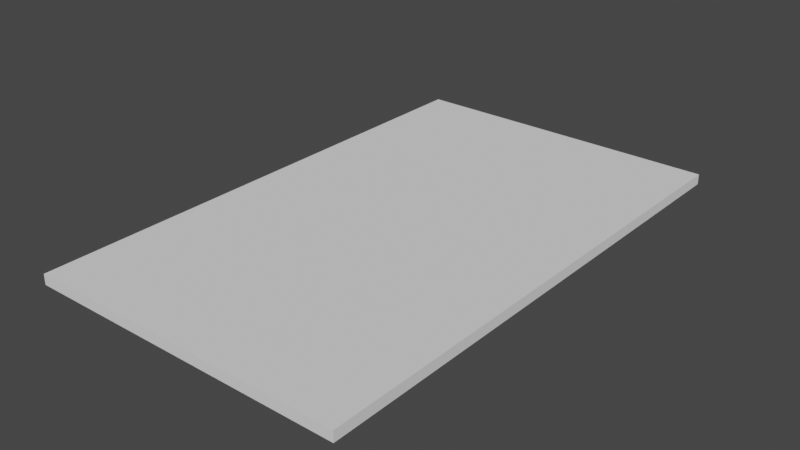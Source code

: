 # Source: level.blend  (saved by Blender 3.5.10; exported with 4.5.12 LTS)
import bpy
from mathutils import Matrix  # noqa: F401  (used for matrix-valued properties, if any)

bpy.ops.wm.read_factory_settings(use_empty=True)
scene = bpy.context.scene
scene.name = 'Scene'

# ---- collections
col_collection = bpy.data.collections.new('Collection'); scene.collection.children.link(col_collection)

# ---- world
world_world = bpy.data.worlds.new('World'); scene.world = world_world
world_world.use_nodes = True; world_world.node_tree.nodes.clear()
_N = world_world.node_tree.nodes; _L = world_world.node_tree.links
n0 = _N.new('ShaderNodeOutputWorld'); n0.name = 'World Output'; n0.location = (300, 300)
n1 = _N.new('ShaderNodeBackground'); n1.name = 'Background'; n1.location = (10, 300)
n1.inputs[0].default_value = (0.05088, 0.05088, 0.05088, 1.0)
_L.new(n1.outputs[0], n0.inputs[0])
n0.is_active_output = True
world_world.color = (0.05088, 0.05088, 0.05088)
world_world.use_sun_shadow = False
world_world.sun_shadow_jitter_overblur = 0.0

# ---- meshes
me_cube_003 = bpy.data.meshes.new('Cube.003')
me_cube_003.from_pydata([(-1.0, -1.0, -1.0), (-1.0, -1.0, 1.0), (-1.0, 1.0, -1.0), (-1.0, 1.0, 1.0), (1.0, -1.0, -1.0), (1.0, -1.0, 1.0), (1.0, 1.0, -1.0), (1.0, 1.0, 1.0)], [], [(0, 1, 3, 2), (2, 3, 7, 6), (6, 7, 5, 4), (4, 5, 1, 0), (2, 6, 4, 0), (7, 3, 1, 5)])
_uv = me_cube_003.uv_layers.new(name='UVMap')
_uv.uv.foreach_set('vector', [0.375, 0.0, 0.625, 0.0, 0.625, 0.25, 0.375, 0.25, 0.375, 0.25, 0.625, 0.25, 0.625, 0.5, 0.375, 0.5, 0.375, 0.5, 0.625, 0.5, 0.625, 0.75, 0.375, 0.75, 0.375, 0.75, 0.625, 0.75, 0.625, 1.0, 0.375, 1.0, 0.125, 0.5, 0.375, 0.5, 0.375, 0.75, 0.125, 0.75, 0.625, 0.5, 0.875, 0.5, 0.875, 0.75, 0.625, 0.75])
me_cube_003.update()

# ---- objects
ob_ground_col = bpy.data.objects.new('Ground-col', me_cube_003)

# ---- transforms, parenting, visibility, modifiers, constraints
ob_ground_col.location = (0.0, -1.395, -0.8564)
ob_ground_col.scale = (31.19, 50.63, 1.0)

# ---- collection membership
col_collection.objects.link(ob_ground_col)

# ---- scene / render settings (as saved in the file)
scene.frame_start = 1; scene.frame_end = 250; scene.frame_set(1)
scene.render.engine = 'BLENDER_EEVEE_NEXT'
scene.cycles.sampling_pattern = 'TABULATED_SOBOL'
scene.view_settings.view_transform = 'Filmic'
bpy.context.view_layer.update()

# ---- added for rendering (the .blend has no active camera and no usable light): camera, sun
cam_auto = bpy.data.cameras.new('AutoCamera')
cam_auto.lens = 50.0
cam_auto.sensor_width = 36.0
cam_auto.clip_end = 1931.58
ob_auto_camera = bpy.data.objects.new('AutoCamera', cam_auto)
scene.collection.objects.link(ob_auto_camera)
ob_auto_camera.location = (110.062, -133.469, 87.1933)
ob_auto_camera.rotation_euler = (1.09748, -7.21219e-08, 0.694738)
scene.camera = ob_auto_camera
light_auto_sun = bpy.data.lights.new('AutoSun', 'SUN')
light_auto_sun.energy = 3.0
light_auto_sun.angle = 0.0523599
ob_auto_sun = bpy.data.objects.new('AutoSun', light_auto_sun)
scene.collection.objects.link(ob_auto_sun)
ob_auto_sun.rotation_euler = (0.872665, 0.174533, 0.523599)
bpy.context.view_layer.update()
